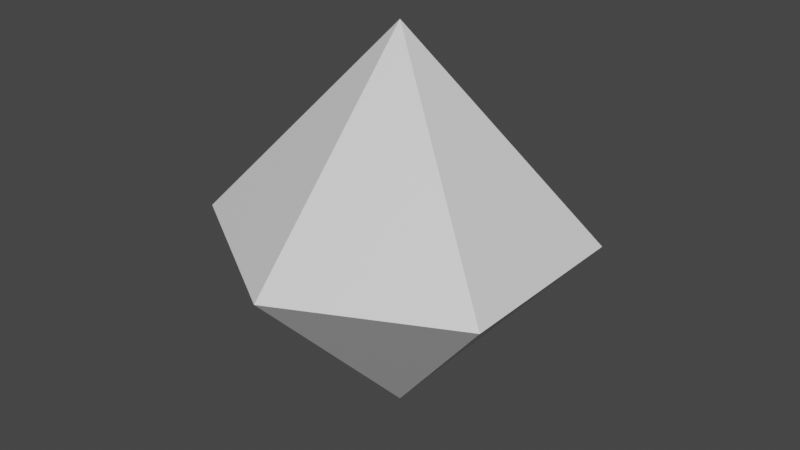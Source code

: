 # Source: thingie.blend  (saved by Blender 2.82.7; exported with 4.5.12 LTS)
import bpy
from mathutils import Matrix  # noqa: F401  (used for matrix-valued properties, if any)

bpy.ops.wm.read_factory_settings(use_empty=True)
scene = bpy.context.scene
scene.name = 'Scene'

# ---- collections
col_collection = bpy.data.collections.new('Collection'); scene.collection.children.link(col_collection)

# ---- materials (node trees are filled in below, after node groups)
mat_material_001 = bpy.data.materials.new('Material.001')
mat_material_001.use_transparent_shadow = False

# ---- material node trees
mat_material_001.use_nodes = True; mat_material_001.node_tree.nodes.clear()
_N = mat_material_001.node_tree.nodes; _L = mat_material_001.node_tree.links
n0 = _N.new('ShaderNodeOutputMaterial'); n0.name = 'Material Output'; n0.location = (300, 300)
n1 = _N.new('ShaderNodeBsdfPrincipled'); n1.name = 'Principled BSDF'; n1.location = (10, 300)
n1.distribution = 'GGX'
n1.subsurface_method = 'BURLEY'
n1.inputs[3].default_value = 1.45
n1.inputs[27].default_value = (0.0, 0.0, 0.0, 1.0)
n1.inputs[28].default_value = 1.0
_L.new(n1.outputs[0], n0.inputs[0])
n0.is_active_output = True

# ---- world
world_world = bpy.data.worlds.new('World'); scene.world = world_world
world_world.use_nodes = True; world_world.node_tree.nodes.clear()
_N = world_world.node_tree.nodes; _L = world_world.node_tree.links
n0 = _N.new('ShaderNodeOutputWorld'); n0.name = 'World Output'; n0.location = (300, 300)
n1 = _N.new('ShaderNodeBackground'); n1.name = 'Background'; n1.location = (10, 300)
n1.inputs[0].default_value = (0.05088, 0.05088, 0.05088, 1.0)
_L.new(n1.outputs[0], n0.inputs[0])
n0.is_active_output = True
world_world.color = (0.05088, 0.05088, 0.05088)
world_world.use_sun_shadow = False
world_world.sun_shadow_jitter_overblur = 0.0

# ---- meshes
me_icosphere = bpy.data.meshes.new('Icosphere')
me_icosphere.from_pydata([(2.22e-16, -1.0, 0.0), (-0.8944, -0.4472, 0.0), (-2.035e-10, 0.0, -1.058), (0.8997, -0.5561, 0.0), (2.035e-10, 0.0, 1.058), (-0.8997, 0.5561, -5.96e-08), (0.8944, 0.4472, -2.98e-08), (-2.22e-16, 1.0, 0.0)], [], [(0, 3, 4), (0, 4, 1), (0, 1, 2), (0, 2, 3), (1, 4, 5), (2, 1, 5), (3, 6, 4), (3, 2, 6), (4, 6, 7), (5, 4, 7), (2, 5, 7), (6, 2, 7)])
_uv = me_icosphere.uv_layers.new(name='UVMap')
_uv.uv.foreach_set('vector', [0.8182, 0.0, 0.6364, 0.1575, 0.8636, 0.2362, 0.09091, 0.0, 0.0, 0.1575, 0.1818, 0.1575, 0.2727, 0.0, 0.1818, 0.1575, 0.4091, 0.2362, 0.4545, 0.0, 0.4091, 0.2362, 0.6364, 0.1575, 0.1818, 0.1575, 0.0, 0.1575, 0.1818, 0.3149, 0.4091, 0.2362, 0.1818, 0.1575, 0.1818, 0.3149, 0.6364, 0.1575, 0.6364, 0.3149, 0.8636, 0.2362, 0.6364, 0.1575, 0.4091, 0.2362, 0.6364, 0.3149, 0.8636, 0.2362, 0.6364, 0.3149, 0.7273, 0.4724, 1.0, 0.3149, 0.8636, 0.2362, 0.9091, 0.4724, 0.4091, 0.2362, 0.1818, 0.3149, 0.3636, 0.4724, 0.6364, 0.3149, 0.4091, 0.2362, 0.5455, 0.4724])
me_icosphere.materials.append(mat_material_001)
me_icosphere.use_remesh_fix_poles = True
me_icosphere.use_remesh_preserve_attributes = False
me_icosphere.use_mirror_vertex_groups = False
me_icosphere.update()

# ---- objects
ob_icosphere = bpy.data.objects.new('Icosphere', me_icosphere)

# ---- transforms, parenting, visibility, modifiers, constraints
ob_icosphere.location = (0.0, 0.0, 0.0)
ob_icosphere.lineart.crease_threshold = 0.0

# ---- collection membership
col_collection.objects.link(ob_icosphere)

# ---- scene / render settings (as saved in the file)
scene.frame_start = 1; scene.frame_end = 250; scene.frame_set(1)
scene.render.engine = 'BLENDER_EEVEE_NEXT'
scene.cycles.use_denoising = False
scene.cycles.samples = 128
scene.cycles.sampling_pattern = 'TABULATED_SOBOL'
scene.cycles.use_adaptive_sampling = False
scene.cycles.use_light_tree = False
scene.view_settings.view_transform = 'Filmic'
bpy.context.view_layer.update()

# ---- added for rendering (the .blend has no active camera and no usable light): camera, sun
cam_auto = bpy.data.cameras.new('AutoCamera')
cam_auto.lens = 50.0
cam_auto.sensor_width = 36.0
cam_auto.clip_end = 1000.0
ob_auto_camera = bpy.data.objects.new('AutoCamera', cam_auto)
scene.collection.objects.link(ob_auto_camera)
ob_auto_camera.location = (3.16646, -3.79975, 2.53317)
ob_auto_camera.rotation_euler = (1.09748, -7.21219e-08, 0.694738)
scene.camera = ob_auto_camera
light_auto_sun = bpy.data.lights.new('AutoSun', 'SUN')
light_auto_sun.energy = 3.0
light_auto_sun.angle = 0.0523599
ob_auto_sun = bpy.data.objects.new('AutoSun', light_auto_sun)
scene.collection.objects.link(ob_auto_sun)
ob_auto_sun.rotation_euler = (0.872665, 0.174533, 0.523599)
bpy.context.view_layer.update()
